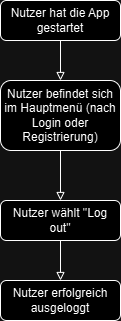

The diagram above was exported from draw.io. Its source (the exported page's mxGraphModel, read from the mxfile embedded in the PNG):
<mxGraphModel dx="854" dy="741" grid="1" gridSize="10" guides="1" tooltips="1" connect="1" arrows="1" fold="1" page="1" pageScale="1" pageWidth="827" pageHeight="1169" math="0" shadow="0">
  <root>
    <mxCell id="WIyWlLk6GJQsqaUBKTNV-0" />
    <mxCell id="WIyWlLk6GJQsqaUBKTNV-1" parent="WIyWlLk6GJQsqaUBKTNV-0" />
    <mxCell id="i-IcZbs2vhNzUuVtJQzi-1" style="edgeStyle=orthogonalEdgeStyle;rounded=0;orthogonalLoop=1;jettySize=auto;html=1;exitX=0.5;exitY=1;exitDx=0;exitDy=0;entryX=0.5;entryY=0;entryDx=0;entryDy=0;endArrow=block;endFill=0;" edge="1" parent="WIyWlLk6GJQsqaUBKTNV-1" source="WIyWlLk6GJQsqaUBKTNV-3" target="i-IcZbs2vhNzUuVtJQzi-0">
      <mxGeometry relative="1" as="geometry" />
    </mxCell>
    <mxCell id="WIyWlLk6GJQsqaUBKTNV-3" value="Nutzer hat die App gestartet" style="rounded=1;whiteSpace=wrap;html=1;fontSize=12;glass=0;strokeWidth=1;shadow=0;" parent="WIyWlLk6GJQsqaUBKTNV-1" vertex="1">
      <mxGeometry x="80" y="40" width="120" height="40" as="geometry" />
    </mxCell>
    <mxCell id="i-IcZbs2vhNzUuVtJQzi-3" style="edgeStyle=orthogonalEdgeStyle;shape=connector;rounded=0;orthogonalLoop=1;jettySize=auto;html=1;exitX=0.5;exitY=1;exitDx=0;exitDy=0;entryX=0.5;entryY=0;entryDx=0;entryDy=0;strokeColor=default;align=center;verticalAlign=middle;fontFamily=Helvetica;fontSize=11;fontColor=default;labelBackgroundColor=default;endArrow=block;endFill=0;" edge="1" parent="WIyWlLk6GJQsqaUBKTNV-1" source="i-IcZbs2vhNzUuVtJQzi-0" target="i-IcZbs2vhNzUuVtJQzi-2">
      <mxGeometry relative="1" as="geometry" />
    </mxCell>
    <mxCell id="i-IcZbs2vhNzUuVtJQzi-0" value="Nutzer befindet sich im Hauptmenü (nach Login oder Registrierung)" style="rounded=1;whiteSpace=wrap;html=1;fontSize=12;glass=0;strokeWidth=1;shadow=0;" vertex="1" parent="WIyWlLk6GJQsqaUBKTNV-1">
      <mxGeometry x="80" y="120" width="120" height="70" as="geometry" />
    </mxCell>
    <mxCell id="i-IcZbs2vhNzUuVtJQzi-5" style="edgeStyle=orthogonalEdgeStyle;shape=connector;rounded=0;orthogonalLoop=1;jettySize=auto;html=1;exitX=0.5;exitY=1;exitDx=0;exitDy=0;entryX=0.5;entryY=0;entryDx=0;entryDy=0;strokeColor=default;align=center;verticalAlign=middle;fontFamily=Helvetica;fontSize=11;fontColor=default;labelBackgroundColor=default;endArrow=block;endFill=0;" edge="1" parent="WIyWlLk6GJQsqaUBKTNV-1" source="i-IcZbs2vhNzUuVtJQzi-2" target="i-IcZbs2vhNzUuVtJQzi-4">
      <mxGeometry relative="1" as="geometry" />
    </mxCell>
    <mxCell id="i-IcZbs2vhNzUuVtJQzi-2" value="Nutzer wählt &quot;Log out&quot;" style="rounded=1;whiteSpace=wrap;html=1;fontSize=12;glass=0;strokeWidth=1;shadow=0;" vertex="1" parent="WIyWlLk6GJQsqaUBKTNV-1">
      <mxGeometry x="80" y="240" width="120" height="40" as="geometry" />
    </mxCell>
    <mxCell id="i-IcZbs2vhNzUuVtJQzi-4" value="Nutzer erfolgreich ausgeloggt" style="rounded=1;whiteSpace=wrap;html=1;fontSize=12;glass=0;strokeWidth=1;shadow=0;" vertex="1" parent="WIyWlLk6GJQsqaUBKTNV-1">
      <mxGeometry x="80" y="320" width="120" height="40" as="geometry" />
    </mxCell>
  </root>
</mxGraphModel>